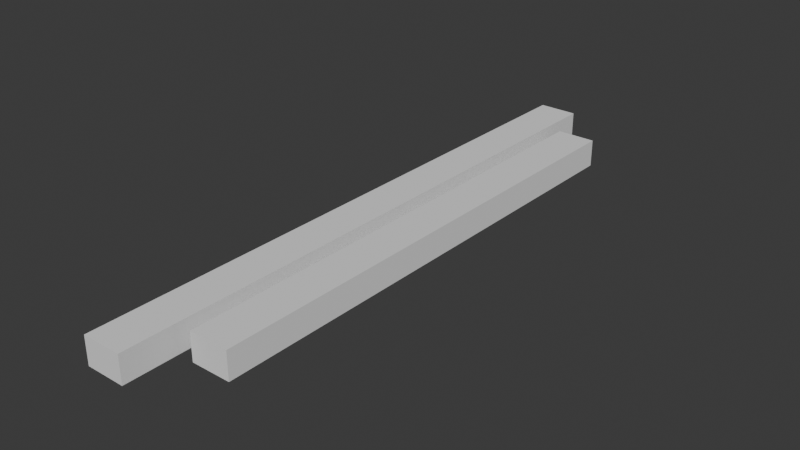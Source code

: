 # Source: Temporary_Slits.blend  (saved by Blender 4.0.36; exported with 4.5.12 LTS)
import bpy
from mathutils import Matrix  # noqa: F401  (used for matrix-valued properties, if any)

bpy.ops.wm.read_factory_settings(use_empty=True)
scene = bpy.context.scene
scene.name = 'Scene'

# ---- world
world_world = bpy.data.worlds.new('World'); scene.world = world_world
world_world.use_nodes = True; world_world.node_tree.nodes.clear()
_N = world_world.node_tree.nodes; _L = world_world.node_tree.links
n0 = _N.new('ShaderNodeOutputWorld'); n0.name = 'World Output'; n0.location = (300, 300)
n1 = _N.new('ShaderNodeBackground'); n1.name = 'Background'; n1.location = (10, 300)
n1.inputs[0].default_value = (0.05088, 0.05088, 0.05088, 1.0)
_L.new(n1.outputs[0], n0.inputs[0])
n0.is_active_output = True
world_world.color = (0.05088, 0.05088, 0.05088)
world_world.use_sun_shadow = False
world_world.sun_shadow_jitter_overblur = 0.0

# ---- meshes
me_cube = bpy.data.meshes.new('Cube')
me_cube.from_pydata([(-5.0, -5.0, -5.0), (-5.0, -5.0, 5.0), (-5.0, 5.0, -5.0), (-5.0, 5.0, 5.0), (5.0, -5.0, -5.0), (5.0, -5.0, 5.0), (5.0, 5.0, -5.0), (5.0, 5.0, 5.0)], [], [(0, 1, 3, 2), (2, 3, 7, 6), (6, 7, 5, 4), (4, 5, 1, 0), (2, 6, 4, 0), (7, 3, 1, 5)])
_uv = me_cube.uv_layers.new(name='UVMap')
_uv.uv.foreach_set('vector', [0.375, 0.0, 0.625, 0.0, 0.625, 0.25, 0.375, 0.25, 0.375, 0.25, 0.625, 0.25, 0.625, 0.5, 0.375, 0.5, 0.375, 0.5, 0.625, 0.5, 0.625, 0.75, 0.375, 0.75, 0.375, 0.75, 0.625, 0.75, 0.625, 1.0, 0.375, 1.0, 0.125, 0.5, 0.375, 0.5, 0.375, 0.75, 0.125, 0.75, 0.625, 0.5, 0.875, 0.5, 0.875, 0.75, 0.625, 0.75])
me_cube.update()
me_cube_001 = bpy.data.meshes.new('Cube.001')
me_cube_001.from_pydata([(-5.0, -5.0, -5.0), (-5.0, -5.0, 5.0), (-5.0, 5.0, -5.0), (-5.0, 5.0, 5.0), (5.0, -5.0, -5.0), (5.0, -5.0, 5.0), (5.0, 5.0, -5.0), (5.0, 5.0, 5.0)], [], [(0, 1, 3, 2), (2, 3, 7, 6), (6, 7, 5, 4), (4, 5, 1, 0), (2, 6, 4, 0), (7, 3, 1, 5)])
_uv = me_cube_001.uv_layers.new(name='UVMap')
_uv.uv.foreach_set('vector', [0.375, 0.0, 0.625, 0.0, 0.625, 0.25, 0.375, 0.25, 0.375, 0.25, 0.625, 0.25, 0.625, 0.5, 0.375, 0.5, 0.375, 0.5, 0.625, 0.5, 0.625, 0.75, 0.375, 0.75, 0.375, 0.75, 0.625, 0.75, 0.625, 1.0, 0.375, 1.0, 0.125, 0.5, 0.375, 0.5, 0.375, 0.75, 0.125, 0.75, 0.625, 0.5, 0.875, 0.5, 0.875, 0.75, 0.625, 0.75])
me_cube_001.update()

# ---- objects
ob_cube = bpy.data.objects.new('Cube', me_cube)
ob_cube_001 = bpy.data.objects.new('Cube.001', me_cube_001)

# ---- transforms, parenting, visibility, modifiers, constraints
ob_cube.location = (18.93, -100.9, 507.5)
ob_cube.rotation_euler = (-0.0, 1.571, 0.0)
ob_cube.scale = (0.9106, 20.0, 1.301)
ob_cube_001.location = (37.24, -100.9, 507.5)
ob_cube_001.rotation_euler = (-0.0, 1.571, 0.0)
ob_cube_001.scale = (0.9106, 16.53, 1.301)

# ---- collection membership
scene.collection.objects.link(ob_cube)
scene.collection.objects.link(ob_cube_001)

# ---- scene / render settings (as saved in the file)
scene.frame_start = 1; scene.frame_end = 250; scene.frame_set(0)
scene.render.engine = 'BLENDER_EEVEE_NEXT'
scene.cycles.sampling_pattern = 'TABULATED_SOBOL'
scene.unit_settings.scale_length = 0.001
bpy.context.view_layer.update()

# ---- added for rendering (the .blend has no active camera and no usable light): camera, sun
cam_auto = bpy.data.cameras.new('AutoCamera')
cam_auto.lens = 50.0
cam_auto.sensor_width = 36.0
cam_auto.clip_end = 3290.6
ob_auto_camera = bpy.data.objects.new('AutoCamera', cam_auto)
scene.collection.objects.link(ob_auto_camera)
ob_auto_camera.location = (215.585, -325.866, 657.473)
ob_auto_camera.rotation_euler = (1.09748, -7.21219e-08, 0.694738)
scene.camera = ob_auto_camera
light_auto_sun = bpy.data.lights.new('AutoSun', 'SUN')
light_auto_sun.energy = 3.0
light_auto_sun.angle = 0.0523599
ob_auto_sun = bpy.data.objects.new('AutoSun', light_auto_sun)
scene.collection.objects.link(ob_auto_sun)
ob_auto_sun.rotation_euler = (0.872665, 0.174533, 0.523599)
bpy.context.view_layer.update()
